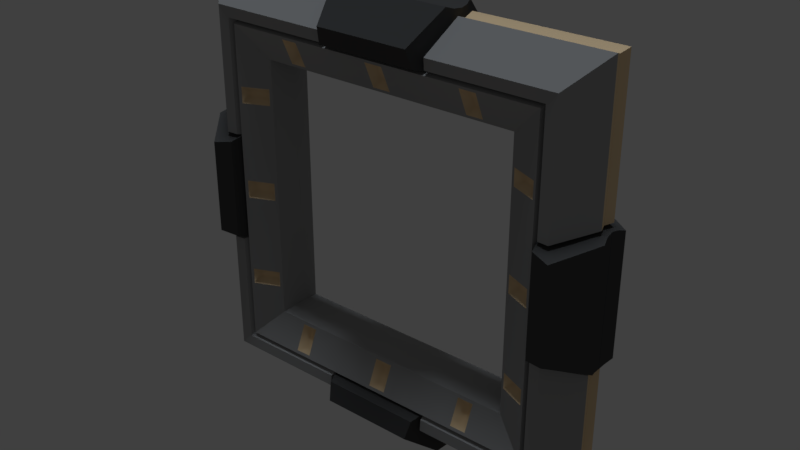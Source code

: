 # Source: WaypointSquare0.blend  (saved by Blender 2.78.0; exported with 4.5.12 LTS)
import bpy
from mathutils import Matrix  # noqa: F401  (used for matrix-valued properties, if any)

bpy.ops.wm.read_factory_settings(use_empty=True)
scene = bpy.context.scene
scene.name = 'Scene'

# ---- collections
col_collection_1 = bpy.data.collections.new('Collection 1'); scene.collection.children.link(col_collection_1)

# ---- materials (node trees are filled in below, after node groups)
mat_material = bpy.data.materials.new('Material')
mat_material.alpha_threshold = 0.0
mat_material.use_transparent_shadow = False
mat_material.diffuse_color = (0.3588, 0.3588, 0.3588, 1.0)
mat_material.roughness = 0.5
mat_material.line_color = (0.0, 0.0, 0.0, 1.0)
mat_material_002 = bpy.data.materials.new('Material.002')
mat_material_002.alpha_threshold = 0.0
mat_material_002.use_transparent_shadow = False
mat_material_002.diffuse_color = (0.06998, 0.06998, 0.06998, 1.0)
mat_material_002.roughness = 0.5
mat_material_001 = bpy.data.materials.new('Material.001')
mat_material_001.alpha_threshold = 0.0
mat_material_001.use_transparent_shadow = False
mat_material_001.diffuse_color = (0.8412, 0.6316, 0.3831, 1.0)
mat_material_001.roughness = 0.5

# ---- material node trees

# ---- world
world_world = bpy.data.worlds.new('World'); scene.world = world_world
world_world.use_nodes = True; world_world.node_tree.nodes.clear()
_N = world_world.node_tree.nodes; _L = world_world.node_tree.links
n0 = _N.new('ShaderNodeOutputWorld'); n0.name = 'World Output'; n0.location = (300, 300)
n1 = _N.new('ShaderNodeBackground'); n1.name = 'Background'; n1.location = (10, 300)
n1.inputs[0].default_value = (0.05088, 0.05088, 0.05088, 1.0)
_L.new(n1.outputs[0], n0.inputs[0])
n0.is_active_output = True
world_world.color = (0.05088, 0.05088, 0.05088)
world_world.use_sun_shadow = False
world_world.sun_shadow_jitter_overblur = 0.0
world_world.cycles.sampling_method = 'MANUAL'

# ---- lights
light_hemi_001 = bpy.data.lights.new('Hemi.001', 'SUN')
light_hemi_001.color = (1.0, 0.7472, 0.5596)
light_hemi_001.transmission_factor = 0.0
light_hemi_001.angle = 0.1993
light_hemi_001.energy = 0.1
light_hemi_001.shadow_buffer_clip_start = 0.5
light_hemi_001.shadow_soft_size = 0.1
light_hemi_001.shadow_cascade_max_distance = 1000.0
light_hemi = bpy.data.lights.new('Hemi', 'SUN')
light_hemi.color = (0.8322, 0.9111, 1.0)
light_hemi.transmission_factor = 0.0
light_hemi.angle = 0.1993
light_hemi.energy = 1.0
light_hemi.shadow_buffer_clip_start = 0.5
light_hemi.shadow_soft_size = 0.1
light_hemi.shadow_cascade_max_distance = 1000.0

# ---- meshes
me_cube_004 = bpy.data.meshes.new('Cube.004')
me_cube_004.from_pydata([(2.61, 2.61, -0.5745), (4.443, 4.443, -0.28), (3.757, 3.757, -0.9945), (4.443, 4.443, 0.28), (2.61, 2.61, 0.5745), (3.757, 3.757, 0.9945), (-2.61, 2.61, -0.5745), (-4.443, 4.443, -0.28), (-3.757, 3.757, -0.9945), (-4.443, 4.443, 0.28), (-2.61, 2.61, 0.5745), (-3.757, 3.757, 0.9945), (2.61, -2.61, -0.5745), (4.443, -4.443, -0.28), (3.757, -3.757, -0.9945), (4.443, -4.443, 0.28), (2.61, -2.61, 0.5745), (3.757, -3.757, 0.9945), (-2.61, -2.61, -0.5745), (-4.443, -4.443, -0.28), (-3.757, -3.757, -0.9945), (-4.443, -4.443, 0.28), (-2.61, -2.61, 0.5745), (-3.757, -3.757, 0.9945)], [], [(0, 6, 8, 2), (2, 8, 7, 1), (4, 10, 6, 0), (3, 9, 11, 5), (15, 21, 19, 13), (5, 11, 10, 4), (2, 14, 12, 0), (1, 13, 14, 2), (0, 12, 16, 4), (5, 17, 15, 3), (4, 16, 17, 5), (18, 20, 8, 6), (20, 19, 7, 8), (22, 18, 6, 10), (21, 23, 11, 9), (3, 15, 13, 1), (23, 22, 10, 11), (14, 20, 18, 12), (13, 19, 20, 14), (12, 18, 22, 16), (17, 23, 21, 15), (19, 21, 9, 7), (16, 22, 23, 17), (1, 7, 9, 3)])
_uv = me_cube_004.uv_layers.new(name='UVMap')
_uv.uv.foreach_set('vector', [0.0, 0.0, 0.0, 0.0, 0.0, 0.0, 0.0, 0.0, 0.0, 0.0, 0.0, 0.0, 0.0, 0.0, 0.0, 0.0, 0.0, 0.0, 0.0, 0.0, 0.0, 0.0, 0.0, 0.0, 0.0, 0.0, 0.0, 0.0, 0.0, 0.0, 0.0, 0.0, 0.0, 0.0, 0.0, 0.0, 0.0, 0.0, 0.0, 0.0, 0.0, 0.0, 0.0, 0.0, 0.0, 0.0, 0.0, 0.0, 0.0, 0.0, 0.0, 0.0, 0.0, 0.0, 0.0, 0.0, 0.0, 0.0, 0.0, 0.0, 0.0, 0.0, 0.0, 0.0, 0.0, 0.0, 0.0, 0.0, 0.0, 0.0, 0.0, 0.0, 0.0, 0.0, 0.0, 0.0, 0.0, 0.0, 0.0, 0.0, 0.0, 0.0, 0.0, 0.0, 0.0, 0.0, 0.0, 0.0, 0.0, 0.0, 0.0, 0.0, 0.0, 0.0, 0.0, 0.0, 0.0, 0.0, 0.0, 0.0, 0.0, 0.0, 0.0, 0.0, 0.0, 0.0, 0.0, 0.0, 0.0, 0.0, 0.0, 0.0, 0.0, 0.0, 0.0, 0.0, 0.0, 0.0, 0.0, 0.0, 0.0, 0.0, 0.0, 0.0, 0.0, 0.0, 0.0, 0.0, 0.0, 0.0, 0.0, 0.0, 0.0, 0.0, 0.0, 0.0, 0.0, 0.0, 0.0, 0.0, 0.0, 0.0, 0.0, 0.0, 0.0, 0.0, 0.0, 0.0, 0.0, 0.0, 0.0, 0.0, 0.0, 0.0, 0.0, 0.0, 0.0, 0.0, 0.0, 0.0, 0.0, 0.0, 0.0, 0.0, 0.0, 0.0, 0.0, 0.0, 0.0, 0.0, 0.0, 0.0, 0.0, 0.0, 0.0, 0.0, 0.0, 0.0, 0.0, 0.0, 0.0, 0.0, 0.0, 0.0, 0.0, 0.0, 0.0, 0.0, 0.0, 0.0, 0.0, 0.0])
me_cube_004.use_remesh_preserve_volume = False
me_cube_004.use_remesh_preserve_attributes = False
me_cube_004.use_mirror_vertex_groups = False
me_cube_004.update()
me_cube = bpy.data.meshes.new('Cube')
me_cube.from_pydata([(4.239, 4.239, 0.0), (2.065, 2.955, 0.3926), (3.719, 3.719, 0.8042), (3.494, 3.494, 0.7795), (4.31, 4.31, 0.1942), (2.065, 3.309, 0.5476), (3.425, 3.425, 0.6371), (2.614, 2.614, 0.0), (0.0, 3.388, 0.7502), (0.0, 2.754, 0.4721), (1.126, 3.632, 0.6319), (1.295, 4.121, 0.0), (1.126, 3.425, 0.6371), (1.911, 2.955, 0.3926), (1.295, 4.143, 0.2202), (1.911, 3.309, 0.5477), (0.0, 4.461, 0.3347), (1.126, 2.615, 0.0), (0.9721, 3.879, 1.045), (1.285, 4.409, 0.1712), (1.037, 3.509, 0.929), (1.231, 4.461, 0.3347), (1.38, 4.309, 0.1942), (1.16, 3.719, 0.8042), (1.378, 4.239, 0.0), (1.154, 3.494, 0.7795), (1.311, 4.391, 0.0), (0.0, 3.509, 0.929), (0.0, 3.879, 1.045), (2.752, 2.752, 0.4721), (3.387, 3.387, 0.7502), (0.0, 2.96, 0.3942), (0.0, 3.306, 0.5461), (0.09579, 2.959, 0.3942), (0.09574, 3.306, 0.546), (1.126, 2.753, 0.4721), (1.126, 3.388, 0.7502), (0.0, 2.615, 0.0), (2.157, 2.809, 0.4968), (2.157, 3.331, 0.7255), (0.0, 3.425, 0.6371), (1.82, 2.81, 0.4968), (1.82, 3.331, 0.7255), (0.0, 2.814, 0.4984), (0.1874, 2.813, 0.4984), (0.1874, 3.328, 0.7239), (0.0, 3.328, 0.7239), (0.0, 4.409, 0.1712), (0.0, 4.391, 0.0)], [], [(25, 12, 6, 3), (23, 25, 3, 2), (24, 22, 4, 0), (13, 1, 5, 15), (22, 23, 2, 4), (17, 7, 29, 35), (36, 30, 6, 12), (8, 36, 12, 40), (37, 17, 35, 9), (16, 28, 18, 21), (28, 27, 20, 18), (14, 11, 19, 21), (12, 10, 18, 20), (10, 14, 21, 18), (40, 12, 20, 27), (14, 10, 23, 22), (11, 14, 22, 24), (10, 12, 25, 23), (33, 31, 43, 44), (19, 11, 26), (39, 38, 29, 30), (41, 42, 36, 35), (38, 41, 35, 29), (42, 39, 30, 36), (45, 44, 35, 36), (5, 1, 38, 39), (13, 15, 42, 41), (1, 13, 41, 38), (15, 5, 39, 42), (32, 34, 45, 46), (34, 33, 44, 45), (31, 33, 34, 32), (46, 45, 36, 8), (35, 44, 43, 9), (19, 26, 48, 47), (21, 19, 47, 16)])
me_cube.polygons.foreach_set('use_smooth', [True] * 36)
me_cube.polygons.foreach_set('material_index', [0, 0, 2, 2, 0, 0, 0, 0, 0, 1, 1, 1, 1, 1, 1, 0, 2, 0, 2, 1, 0, 0, 0, 0, 0, 2, 2, 2, 2, 2, 2, 2, 0, 0, 1, 1])
_k = set([(0, 4), (2, 3), (2, 4), (2, 23), (3, 6), (3, 25), (4, 22), (6, 12), (6, 30), (7, 29), (8, 36), (9, 35), (10, 12), (10, 14), (10, 23), (11, 14), (12, 20), (12, 25), (12, 40), (14, 22), (16, 21), (18, 20), (18, 21), (18, 28), (19, 21), (19, 26), (20, 27), (22, 23), (22, 24), (23, 25), (29, 30), (29, 35), (30, 36), (38, 39), (38, 41), (39, 42), (41, 42), (43, 44), (44, 45), (45, 46)])
me_cube.attributes.new('sharp_edge', 'BOOLEAN', 'EDGE').data.foreach_set('value', [ (min(e.vertices), max(e.vertices)) in _k for e in me_cube.edges])
_uv = me_cube.uv_layers.new(name='UVMap')
_uv.uv.foreach_set('vector', [0.08084, 0.9879, 0.08912, 0.9899, 0.09658, 0.8684, 0.08844, 0.8642, 0.07005, 0.9828, 0.08084, 0.9879, 0.08844, 0.8642, 0.07475, 0.8494, 0.0176, 0.9767, 0.0279, 0.972, 0.01875, 0.8147, 0.006086, 0.8199, 0.1043, 0.7923, 0.09788, 0.7931, 0.09914, 0.7778, 0.1055, 0.7771, 0.0279, 0.972, 0.07005, 0.9828, 0.07475, 0.8494, 0.01875, 0.8147, 0.1532, 0.8354, 0.06339, 0.8345, 0.05533, 0.8047, 0.1535, 0.8057, 0.1537, 0.7658, 0.01856, 0.7641, 0.01642, 0.757, 0.1538, 0.7587, 0.1717, 0.8309, 0.2391, 0.824, 0.2399, 0.8311, 0.1725, 0.838, 0.1716, 0.7581, 0.239, 0.7605, 0.238, 0.7899, 0.1705, 0.7875, 0.215, 0.9613, 0.154, 0.965, 0.1584, 0.9106, 0.2012, 0.8964, 0.154, 0.965, 0.128, 0.9618, 0.1387, 0.8978, 0.1584, 0.9106, 0.1968, 0.8788, 0.2079, 0.8704, 0.208, 0.8903, 0.2012, 0.8964, 0.1405, 0.8748, 0.1548, 0.8795, 0.1584, 0.9106, 0.1387, 0.8978, 0.1548, 0.8795, 0.1968, 0.8788, 0.2012, 0.8964, 0.1584, 0.9106, 0.1093, 0.9587, 0.1209, 0.8891, 0.1387, 0.8978, 0.128, 0.9618, 0.0328, 0.9806, 0.0686, 0.9927, 0.07005, 0.9828, 0.0279, 0.972, 0.01997, 0.9853, 0.0328, 0.9806, 0.0279, 0.972, 0.0176, 0.9767, 0.0686, 0.9927, 0.08068, 0.9983, 0.08084, 0.9879, 0.07005, 0.9828, 0.1736, 0.8005, 0.1688, 0.8001, 0.1703, 0.791, 0.1817, 0.792, 0.208, 0.8903, 0.2079, 0.8704, 0.2165, 0.885, 0.09077, 0.7687, 0.09003, 0.8015, 0.05533, 0.8047, 0.01856, 0.7641, 0.1129, 0.8015, 0.1131, 0.7689, 0.1537, 0.7658, 0.1535, 0.8057, 0.09003, 0.8015, 0.1129, 0.8015, 0.1535, 0.8057, 0.05533, 0.8047, 0.1131, 0.7689, 0.09077, 0.7687, 0.01856, 0.7641, 0.1537, 0.7658, 0.1832, 0.8255, 0.1817, 0.792, 0.238, 0.7899, 0.2391, 0.824, 0.09914, 0.7778, 0.09788, 0.7931, 0.09003, 0.8015, 0.09077, 0.7687, 0.1043, 0.7923, 0.1055, 0.7771, 0.1131, 0.7689, 0.1129, 0.8015, 0.09788, 0.7931, 0.1043, 0.7923, 0.1129, 0.8015, 0.09003, 0.8015, 0.1055, 0.7771, 0.09914, 0.7778, 0.09077, 0.7687, 0.1131, 0.7689, 0.1689, 0.8185, 0.1734, 0.8179, 0.1832, 0.8255, 0.1712, 0.8274, 0.1734, 0.8179, 0.1736, 0.8005, 0.1817, 0.792, 0.1832, 0.8255, 0.1688, 0.8001, 0.1736, 0.8005, 0.1734, 0.8179, 0.1689, 0.8185, 0.1712, 0.8274, 0.1832, 0.8255, 0.2391, 0.824, 0.1717, 0.8309, 0.238, 0.7899, 0.1817, 0.792, 0.1703, 0.791, 0.1705, 0.7875, 0.208, 0.8903, 0.2165, 0.885, 0.235, 0.9564, 0.2258, 0.9587, 0.2012, 0.8964, 0.208, 0.8903, 0.2258, 0.9587, 0.215, 0.9613])
me_cube.materials.append(mat_material)
me_cube.materials.append(mat_material_002)
me_cube.materials.append(mat_material_001)
me_cube.use_remesh_preserve_volume = False
me_cube.use_remesh_preserve_attributes = False
me_cube.use_mirror_vertex_groups = False
me_cube.update()

# ---- objects
ob_empty = bpy.data.objects.new('Empty', None)
ob_waypointsquares_collider = bpy.data.objects.new('WaypointSquareS_Collider', me_cube_004)
ob_hemi_001 = bpy.data.objects.new('Hemi.001', light_hemi_001)
ob_hemi = bpy.data.objects.new('Hemi', light_hemi)
ob_waypointsquares = bpy.data.objects.new('WaypointSquareS', me_cube)

# ---- transforms, parenting, visibility, modifiers, constraints
ob_empty.location = (0.0, 0.0, 0.0)
ob_empty.rotation_euler = (-0.0, 0.7854, 0.0)
ob_empty.empty_image_offset = (0.0, 0.0)
ob_empty.hide_viewport = True
ob_empty.lineart.crease_threshold = 0.0
ob_waypointsquares_collider.location = (0.0, 0.0, 0.0)
ob_waypointsquares_collider.rotation_euler = (1.571, -2.22e-16, 2.22e-16)
ob_waypointsquares_collider.lock_rotations_4d = False
ob_waypointsquares_collider.empty_display_type = 'ARROWS'
ob_waypointsquares_collider.hide_render = True
ob_waypointsquares_collider.display_type = 'WIRE'
ob_waypointsquares_collider.show_all_edges = True
ob_waypointsquares_collider.lineart.crease_threshold = 0.0
ob_hemi_001.location = (0.0, 0.0, 0.0)
ob_hemi_001.rotation_euler = (3.142, -0.0, 0.0)
ob_hemi_001.hide_viewport = True
ob_hemi_001.lineart.crease_threshold = 0.0
ob_hemi.location = (0.0, 0.0, 0.0)
ob_hemi.hide_viewport = True
ob_hemi.lineart.crease_threshold = 0.0
ob_waypointsquares.location = (0.0, 0.0, 0.0)
ob_waypointsquares.rotation_euler = (1.571, -2.22e-16, 2.22e-16)
ob_waypointsquares.lock_rotations_4d = False
ob_waypointsquares.empty_display_type = 'ARROWS'
ob_waypointsquares.lineart.crease_threshold = 0.0
_m = ob_waypointsquares.modifiers.new('Mirror.001', 'MIRROR')
_m.use_clip = True
_m.mirror_object = ob_empty
_m = ob_waypointsquares.modifiers.new('Mirror', 'MIRROR')
_m.use_axis = (True, True, True)
_m.use_clip = True
_m = ob_waypointsquares.modifiers.new('EdgeSplit', 'EDGE_SPLIT')
_m.use_edge_angle = False

# ---- collection membership
col_collection_1.objects.link(ob_empty)
col_collection_1.objects.link(ob_waypointsquares_collider)
col_collection_1.objects.link(ob_hemi_001)
col_collection_1.objects.link(ob_hemi)
col_collection_1.objects.link(ob_waypointsquares)

# ---- scene / render settings (as saved in the file)
scene.frame_start = 1; scene.frame_end = 250; scene.frame_set(0)
scene.render.engine = 'BLENDER_EEVEE_NEXT'
scene.render.dither_intensity = 0.0
scene.render.bake_margin = 8
scene.cycles.feature_set = 'EXPERIMENTAL'
scene.cycles.use_denoising = False
scene.cycles.samples = 576
scene.cycles.sampling_pattern = 'TABULATED_SOBOL'
scene.cycles.light_sampling_threshold = 0.0
scene.cycles.use_adaptive_sampling = False
scene.cycles.use_light_tree = False
scene.cycles.blur_glossy = 0.0
scene.cycles.sample_clamp_indirect = 0.0
scene.view_settings.view_transform = 'Standard'
bpy.context.view_layer.update()

# ---- added for rendering (the .blend has no active camera): camera
cam_auto = bpy.data.cameras.new('AutoCamera')
cam_auto.lens = 50.0
cam_auto.sensor_width = 36.0
cam_auto.clip_end = 1000.0
ob_auto_camera = bpy.data.objects.new('AutoCamera', cam_auto)
scene.collection.objects.link(ob_auto_camera)
ob_auto_camera.location = (11.8338, -14.2005, 9.46703)
ob_auto_camera.rotation_euler = (1.09748, -7.21219e-08, 0.694738)
scene.camera = ob_auto_camera
bpy.context.view_layer.update()
